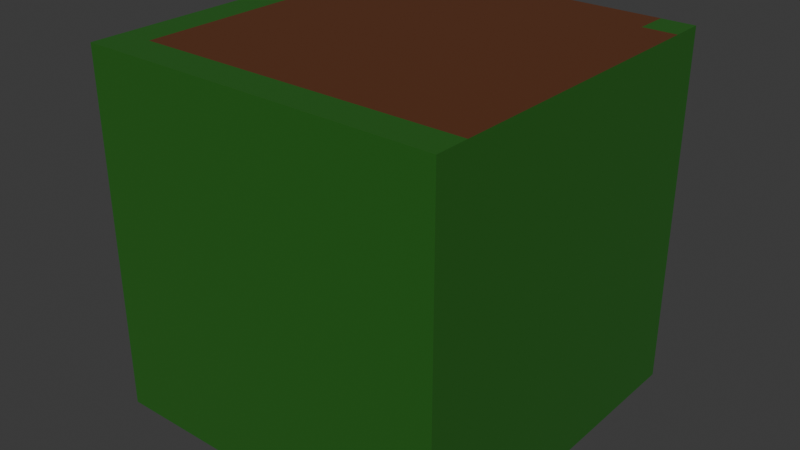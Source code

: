 # Source: block_dirt_path_corner.blend  (saved by Blender 4.0.36; exported with 4.5.12 LTS)
import bpy
from mathutils import Matrix  # noqa: F401  (used for matrix-valued properties, if any)

bpy.ops.wm.read_factory_settings(use_empty=True)
scene = bpy.context.scene
scene.name = 'Scene'

# ---- collections
col_collection = bpy.data.collections.new('Collection'); scene.collection.children.link(col_collection)

# ---- materials (node trees are filled in below, after node groups)
mat_grass_004 = bpy.data.materials.new('Grass.004')
mat_grass_004.use_transparent_shadow = False
mat_dirt_001 = bpy.data.materials.new('Dirt.001')
mat_dirt_001.alpha_threshold = 0.0
mat_dirt_001.use_transparent_shadow = False
mat_dirt_001.roughness = 0.5
mat_dirt_001.line_color = (0.0, 0.0, 0.0, 1.0)

# ---- material node trees
mat_grass_004.use_nodes = True; mat_grass_004.node_tree.nodes.clear()
_N = mat_grass_004.node_tree.nodes; _L = mat_grass_004.node_tree.links
n0 = _N.new('ShaderNodeBsdfPrincipled'); n0.name = 'Principled BSDF'; n0.location = (10, 300)
n0.inputs[0].default_value = (0.02091, 0.1313, 0.01464, 1.0)
n0.inputs[3].default_value = 1.45
n1 = _N.new('ShaderNodeOutputMaterial'); n1.name = 'Material Output'; n1.location = (300, 300)
_L.new(n0.outputs[0], n1.inputs[0])
n1.is_active_output = True
mat_dirt_001.use_nodes = True; mat_dirt_001.node_tree.nodes.clear()
_N = mat_dirt_001.node_tree.nodes; _L = mat_dirt_001.node_tree.links
n0 = _N.new('ShaderNodeOutputMaterial'); n0.name = 'Material Output'; n0.location = (300, 300)
n1 = _N.new('ShaderNodeBsdfPrincipled'); n1.name = 'Principled BSDF'; n1.location = (10, 300)
n1.inputs[0].default_value = (0.1197, 0.03883, 0.01424, 1.0)
n1.inputs[3].default_value = 1.45
_L.new(n1.outputs[0], n0.inputs[0])
n0.is_active_output = True

# ---- world
world_world = bpy.data.worlds.new('World'); scene.world = world_world
world_world.use_nodes = True; world_world.node_tree.nodes.clear()
_N = world_world.node_tree.nodes; _L = world_world.node_tree.links
n0 = _N.new('ShaderNodeOutputWorld'); n0.name = 'World Output'; n0.location = (300, 300)
n1 = _N.new('ShaderNodeBackground'); n1.name = 'Background'; n1.location = (10, 300)
n1.inputs[0].default_value = (0.05088, 0.05088, 0.05088, 1.0)
_L.new(n1.outputs[0], n0.inputs[0])
n0.is_active_output = True
world_world.color = (0.05088, 0.05088, 0.05088)
world_world.use_sun_shadow = False
world_world.sun_shadow_jitter_overblur = 0.0

# ---- meshes
me_cube_003 = bpy.data.meshes.new('Cube.003')
me_cube_003.from_pydata([(-1.0, -1.0, 0.0), (-1.0, -1.0, 2.0), (-1.0, 1.0, 0.0), (-1.0, 1.0, 2.0), (1.0, -1.0, 0.0), (1.0, -1.0, 2.0), (1.0, 1.0, 0.0), (1.0, 1.0, 2.0), (-1.0, -1.0, 2.0), (-1.0, 1.0, 2.0), (1.0, 1.0, 2.0), (1.0, -1.0, 2.0), (-1.0, -0.3333, 2.0), (-1.0, 0.3333, 2.0), (-0.3333, 1.0, 2.0), (0.3333, 1.0, 2.0), (1.0, 0.3333, 2.0), (1.0, -0.3333, 2.0), (0.3333, -1.0, 2.0), (-0.3333, -1.0, 2.0), (-1.0, -1.0, 2.0), (-1.0, 1.0, 2.0), (1.0, 1.0, 2.0), (1.0, -1.0, 2.0), (-1.0, -0.8132, 2.0), (-1.0, 0.8132, 2.0), (-0.8144, 1.0, 2.0), (0.8127, 1.0, 2.0), (1.0, 0.8132, 2.0), (1.0, -0.8132, 2.0), (0.8127, -1.0, 2.0), (-0.8144, -1.0, 2.0), (0.8127, 0.8132, 2.0), (0.8127, -0.8132, 2.0), (-0.8144, 0.8132, 2.0), (-0.8144, -0.8132, 2.0)], [], [(0, 1, 3, 2), (2, 3, 7, 6), (6, 7, 5, 4), (4, 5, 1, 0), (2, 6, 4, 0), (5, 7, 10, 16, 17, 11), (3, 1, 8, 12, 13, 9), (1, 5, 11, 18, 19, 8), (7, 3, 9, 14, 15, 10), (35, 24, 20, 31), (29, 33, 30, 23), (33, 35, 31, 30), (22, 27, 32, 28), (28, 32, 33, 29), (27, 26, 34, 32), (32, 34, 35, 33), (26, 21, 25, 34), (34, 25, 24, 35)])
me_cube_003.polygons.foreach_set('material_index', [0, 0, 0, 0, 0, 0, 0, 0, 0, 0, 0, 0, 0, 1, 1, 1, 0, 0])
_uv = me_cube_003.uv_layers.new(name='UVMap')
_uv.uv.foreach_set('vector', [0.375, 0.0, 0.625, 0.0, 0.625, 0.25, 0.375, 0.25, 0.375, 0.25, 0.625, 0.25, 0.625, 0.5, 0.375, 0.5, 0.375, 0.5, 0.625, 0.5, 0.625, 0.75, 0.375, 0.75, 0.375, 0.75, 0.625, 0.75, 0.625, 1.0, 0.375, 1.0, 0.125, 0.5, 0.375, 0.5, 0.375, 0.75, 0.125, 0.75, 0.625, 0.75, 0.625, 0.5, 0.625, 0.5, 0.625, 0.5833, 0.625, 0.6667, 0.625, 0.75, 0.625, 0.25, 0.625, 0.0, 0.625, 0.0, 0.625, 0.08333, 0.625, 0.1667, 0.625, 0.25, 0.625, 1.0, 0.625, 0.75, 0.625, 0.75, 0.625, 0.8333, 0.625, 0.9167, 0.625, 1.0, 0.625, 0.5, 0.625, 0.25, 0.625, 0.25, 0.625, 0.3333, 0.625, 0.4167, 0.625, 0.5, 0.7917, 0.6667, 0.875, 0.6667, 0.875, 0.75, 0.7917, 0.75, 0.625, 0.6667, 0.7083, 0.6667, 0.7083, 0.75, 0.625, 0.75, 0.7083, 0.6667, 0.7917, 0.6667, 0.7917, 0.75, 0.7083, 0.75, 0.625, 0.5, 0.7083, 0.5, 0.7083, 0.5833, 0.625, 0.5833, 0.625, 0.5833, 0.7083, 0.5833, 0.7083, 0.6667, 0.625, 0.6667, 0.7083, 0.5, 0.7917, 0.5, 0.7917, 0.5833, 0.7083, 0.5833, 0.7083, 0.5833, 0.7917, 0.5833, 0.7917, 0.6667, 0.7083, 0.6667, 0.7917, 0.5, 0.875, 0.5, 0.875, 0.5833, 0.7917, 0.5833, 0.7917, 0.5833, 0.875, 0.5833, 0.875, 0.6667, 0.7917, 0.6667])
me_cube_003.materials.append(mat_grass_004)
me_cube_003.materials.append(mat_dirt_001)
me_cube_003.update()

# ---- objects
ob_dirt_path_corner = bpy.data.objects.new('dirt_path_corner', me_cube_003)

# ---- transforms, parenting, visibility, modifiers, constraints
ob_dirt_path_corner.location = (0.0, 0.0, 0.0)

# ---- collection membership
col_collection.objects.link(ob_dirt_path_corner)

# ---- scene / render settings (as saved in the file)
scene.frame_start = 1; scene.frame_end = 250; scene.frame_set(0)
scene.render.engine = 'BLENDER_EEVEE_NEXT'
scene.cycles.sampling_pattern = 'TABULATED_SOBOL'
bpy.context.view_layer.update()

# ---- added for rendering (the .blend has no active camera and no usable light): camera, sun
cam_auto = bpy.data.cameras.new('AutoCamera')
cam_auto.lens = 50.0
cam_auto.sensor_width = 36.0
cam_auto.clip_end = 1000.0
ob_auto_camera = bpy.data.objects.new('AutoCamera', cam_auto)
scene.collection.objects.link(ob_auto_camera)
ob_auto_camera.location = (3.20507, -3.84609, 3.56406)
ob_auto_camera.rotation_euler = (1.09748, -7.21219e-08, 0.694738)
scene.camera = ob_auto_camera
light_auto_sun = bpy.data.lights.new('AutoSun', 'SUN')
light_auto_sun.energy = 3.0
light_auto_sun.angle = 0.0523599
ob_auto_sun = bpy.data.objects.new('AutoSun', light_auto_sun)
scene.collection.objects.link(ob_auto_sun)
ob_auto_sun.rotation_euler = (0.872665, 0.174533, 0.523599)
bpy.context.view_layer.update()
